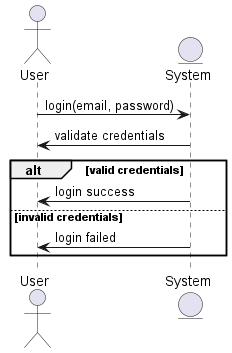

The diagram above was rendered by PlantUML. Its source (embedded in the PNG):
@startuml
actor User
entity System

User -> System : login(email, password)
System -> User : validate credentials
alt valid credentials
    System -> User : login success
else invalid credentials
    System -> User : login failed
end
@enduml